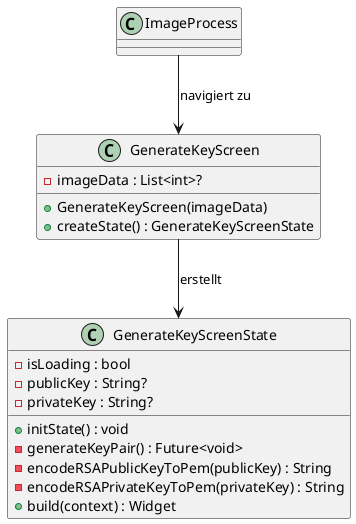

The diagram above was rendered by PlantUML. Its source (embedded in the PNG):
@startuml generatekey

class GenerateKeyScreen {
  -imageData : List<int>?
  +GenerateKeyScreen(imageData)
  +createState() : GenerateKeyScreenState
}

class GenerateKeyScreenState {
  -isLoading : bool
  -publicKey : String?
  -privateKey : String?
  +initState() : void
  -generateKeyPair() : Future<void>
  -encodeRSAPublicKeyToPem(publicKey) : String
  -encodeRSAPrivateKeyToPem(privateKey) : String
  +build(context) : Widget
}

ImageProcess --> GenerateKeyScreen : navigiert zu
GenerateKeyScreen --> GenerateKeyScreenState : erstellt

@enduml